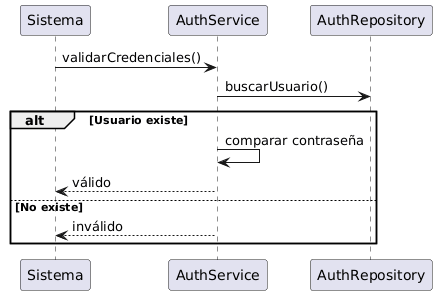

The diagram above was rendered by PlantUML. Its source (embedded in the PNG):
@startuml
participant Sistema
participant AuthService
participant AuthRepository

Sistema -> AuthService : validarCredenciales()
AuthService -> AuthRepository : buscarUsuario()

alt Usuario existe
    AuthService -> AuthService : comparar contraseña
    AuthService --> Sistema : válido
else No existe
    AuthService --> Sistema : inválido
end
@enduml